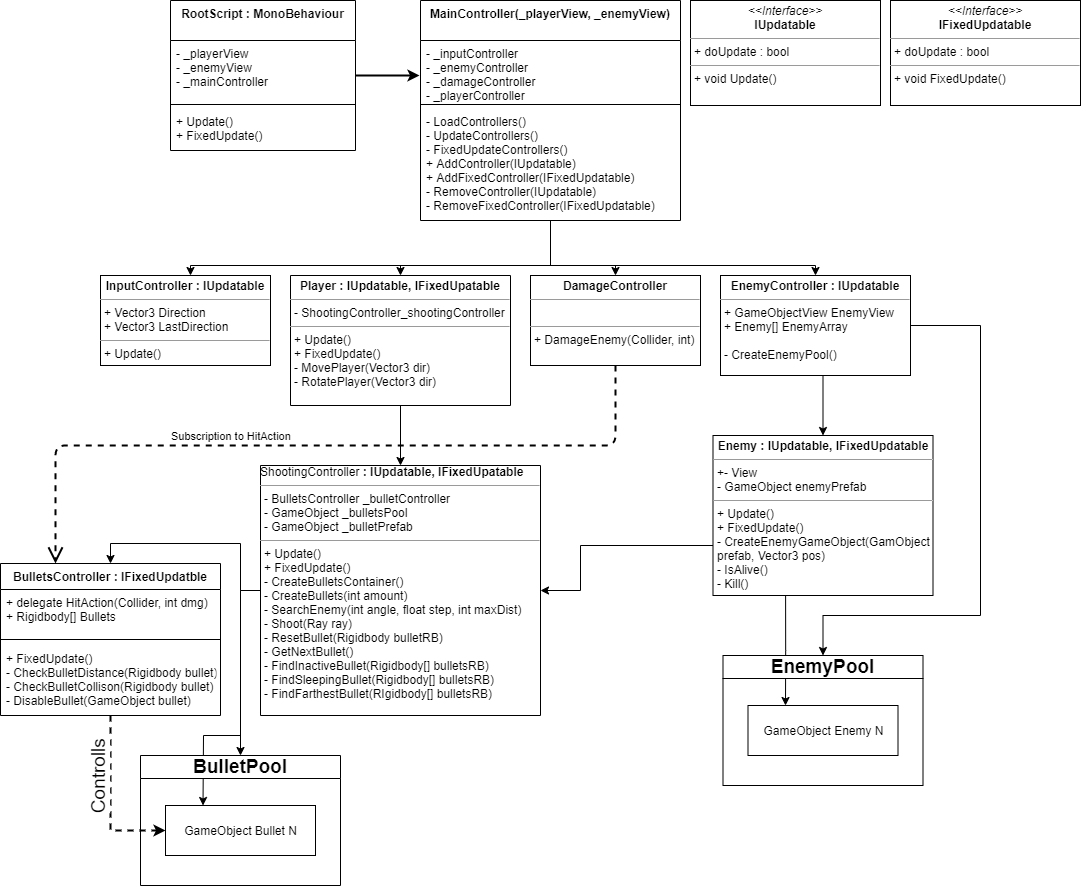

The diagram above was exported from draw.io. Its source (the exported page's mxGraphModel, read from the mxfile embedded in the PNG):
<mxGraphModel dx="1240" dy="782" grid="1" gridSize="10" guides="1" tooltips="1" connect="1" arrows="1" fold="1" page="1" pageScale="1" pageWidth="1169" pageHeight="827" background="none" math="0" shadow="0">
  <root>
    <object label="" id="0">
      <mxCell />
    </object>
    <mxCell id="1" parent="0" />
    <mxCell id="6vVRzuQmHnR-2z16yB4V-138" value="" style="endArrow=classic;html=1;fontSize=19;startSize=0;strokeWidth=1;align=left;verticalAlign=bottom;entryX=0.25;entryY=0;entryDx=0;entryDy=0;rounded=0;" edge="1" parent="1" target="6vVRzuQmHnR-2z16yB4V-137">
      <mxGeometry width="50" height="50" relative="1" as="geometry">
        <mxPoint x="240" y="740" as="sourcePoint" />
        <mxPoint x="510" y="630" as="targetPoint" />
        <Array as="points">
          <mxPoint x="203" y="740" />
        </Array>
      </mxGeometry>
    </mxCell>
    <mxCell id="6vVRzuQmHnR-2z16yB4V-79" style="edgeStyle=orthogonalEdgeStyle;rounded=0;orthogonalLoop=1;jettySize=auto;html=1;endArrow=classic;endFill=1;strokeWidth=2;align=left;verticalAlign=bottom;" edge="1" parent="1" source="6vVRzuQmHnR-2z16yB4V-24">
      <mxGeometry relative="1" as="geometry">
        <mxPoint x="419" y="80" as="targetPoint" />
      </mxGeometry>
    </mxCell>
    <mxCell id="6vVRzuQmHnR-2z16yB4V-24" value="RootScript : MonoBehaviour" style="swimlane;fontStyle=1;align=center;verticalAlign=top;childLayout=stackLayout;horizontal=1;startSize=40;horizontalStack=0;resizeParent=1;resizeParentMax=0;resizeLast=0;collapsible=1;marginBottom=0;" vertex="1" parent="1">
      <mxGeometry x="170" y="5" width="185" height="150" as="geometry">
        <mxRectangle x="450" y="160" width="100" height="26" as="alternateBounds" />
      </mxGeometry>
    </mxCell>
    <mxCell id="6vVRzuQmHnR-2z16yB4V-25" value="- _playerView&#10;- _enemyView&#10;- _mainController" style="text;strokeColor=none;fillColor=none;align=left;verticalAlign=top;spacingLeft=4;spacingRight=4;overflow=hidden;rotatable=0;points=[[0,0.5],[1,0.5]];portConstraint=eastwest;" vertex="1" parent="6vVRzuQmHnR-2z16yB4V-24">
      <mxGeometry y="40" width="185" height="60" as="geometry" />
    </mxCell>
    <mxCell id="6vVRzuQmHnR-2z16yB4V-26" value="" style="line;strokeWidth=1;fillColor=none;align=left;verticalAlign=middle;spacingTop=-1;spacingLeft=3;spacingRight=3;rotatable=0;labelPosition=right;points=[];portConstraint=eastwest;" vertex="1" parent="6vVRzuQmHnR-2z16yB4V-24">
      <mxGeometry y="100" width="185" height="8" as="geometry" />
    </mxCell>
    <mxCell id="6vVRzuQmHnR-2z16yB4V-27" value="+ Update()&#10;+ FixedUpdate()" style="text;strokeColor=none;fillColor=none;align=left;verticalAlign=top;spacingLeft=4;spacingRight=4;overflow=hidden;rotatable=0;points=[[0,0.5],[1,0.5]];portConstraint=eastwest;" vertex="1" parent="6vVRzuQmHnR-2z16yB4V-24">
      <mxGeometry y="108" width="185" height="42" as="geometry" />
    </mxCell>
    <mxCell id="6vVRzuQmHnR-2z16yB4V-49" value="" style="edgeStyle=orthogonalEdgeStyle;rounded=0;orthogonalLoop=1;jettySize=auto;html=1;align=center;verticalAlign=bottom;" edge="1" parent="1" source="6vVRzuQmHnR-2z16yB4V-28" target="6vVRzuQmHnR-2z16yB4V-45">
      <mxGeometry relative="1" as="geometry">
        <Array as="points">
          <mxPoint x="550" y="270" />
          <mxPoint x="815" y="270" />
        </Array>
      </mxGeometry>
    </mxCell>
    <mxCell id="6vVRzuQmHnR-2z16yB4V-50" style="edgeStyle=orthogonalEdgeStyle;rounded=0;orthogonalLoop=1;jettySize=auto;html=1;entryX=0.5;entryY=1;entryDx=0;entryDy=0;align=center;verticalAlign=bottom;" edge="1" parent="1" source="6vVRzuQmHnR-2z16yB4V-28" target="6vVRzuQmHnR-2z16yB4V-44">
      <mxGeometry relative="1" as="geometry">
        <Array as="points">
          <mxPoint x="550" y="270" />
          <mxPoint x="400" y="270" />
        </Array>
      </mxGeometry>
    </mxCell>
    <mxCell id="6vVRzuQmHnR-2z16yB4V-53" style="edgeStyle=orthogonalEdgeStyle;rounded=0;orthogonalLoop=1;jettySize=auto;html=1;align=center;verticalAlign=bottom;" edge="1" parent="1" source="6vVRzuQmHnR-2z16yB4V-28" target="6vVRzuQmHnR-2z16yB4V-43">
      <mxGeometry relative="1" as="geometry">
        <mxPoint x="550" y="300" as="targetPoint" />
        <Array as="points">
          <mxPoint x="550" y="270" />
          <mxPoint x="190" y="270" />
        </Array>
      </mxGeometry>
    </mxCell>
    <mxCell id="6vVRzuQmHnR-2z16yB4V-55" style="edgeStyle=orthogonalEdgeStyle;rounded=0;orthogonalLoop=1;jettySize=auto;html=1;align=center;verticalAlign=bottom;exitX=0.5;exitY=1.001;exitDx=0;exitDy=0;exitPerimeter=0;entryX=0.5;entryY=0;entryDx=0;entryDy=0;" edge="1" parent="1" source="6vVRzuQmHnR-2z16yB4V-31" target="6vVRzuQmHnR-2z16yB4V-54">
      <mxGeometry relative="1" as="geometry">
        <Array as="points">
          <mxPoint x="550" y="270" />
          <mxPoint x="615" y="270" />
        </Array>
      </mxGeometry>
    </mxCell>
    <mxCell id="6vVRzuQmHnR-2z16yB4V-28" value="MainController(_playerView, _enemyView)" style="swimlane;fontStyle=1;align=center;verticalAlign=top;childLayout=stackLayout;horizontal=1;startSize=40;horizontalStack=0;resizeParent=1;resizeParentMax=0;resizeLast=0;collapsible=1;marginBottom=0;" vertex="1" parent="1">
      <mxGeometry x="420" y="5" width="260" height="220" as="geometry">
        <mxRectangle x="450" y="160" width="100" height="26" as="alternateBounds" />
      </mxGeometry>
    </mxCell>
    <mxCell id="6vVRzuQmHnR-2z16yB4V-29" value="- _inputController&#10;- _enemyController&#10;- _damageController&#10;- _playerController" style="text;strokeColor=none;fillColor=none;align=left;verticalAlign=top;spacingLeft=4;spacingRight=4;overflow=hidden;rotatable=0;points=[[0,0.5],[1,0.5]];portConstraint=eastwest;" vertex="1" parent="6vVRzuQmHnR-2z16yB4V-28">
      <mxGeometry y="40" width="260" height="60" as="geometry" />
    </mxCell>
    <mxCell id="6vVRzuQmHnR-2z16yB4V-30" value="" style="line;strokeWidth=1;fillColor=none;align=left;verticalAlign=middle;spacingTop=-1;spacingLeft=3;spacingRight=3;rotatable=0;labelPosition=right;points=[];portConstraint=eastwest;" vertex="1" parent="6vVRzuQmHnR-2z16yB4V-28">
      <mxGeometry y="100" width="260" height="8" as="geometry" />
    </mxCell>
    <mxCell id="6vVRzuQmHnR-2z16yB4V-31" value="- LoadControllers()&#10;- UpdateControllers()&#10;- FixedUpdateControllers()&#10;+ AddController(IUpdatable)&#10;+ AddFixedController(IFixedUpdatable)&#10;- RemoveController(IUpdatable)&#10;- RemoveFixedController(IFixedUpdatable)" style="text;strokeColor=none;fillColor=none;align=left;verticalAlign=top;spacingLeft=4;spacingRight=4;overflow=hidden;rotatable=0;points=[[0,0.5],[1,0.5]];portConstraint=eastwest;" vertex="1" parent="6vVRzuQmHnR-2z16yB4V-28">
      <mxGeometry y="108" width="260" height="112" as="geometry" />
    </mxCell>
    <mxCell id="6vVRzuQmHnR-2z16yB4V-43" value="&lt;p style=&quot;margin: 0px ; margin-top: 4px ; text-align: center&quot;&gt;&lt;b&gt;InputController : IUpdatable&lt;/b&gt;&lt;/p&gt;&lt;hr size=&quot;1&quot;&gt;&lt;p style=&quot;margin: 0px ; margin-left: 4px&quot;&gt;+ Vector3 Direction&lt;/p&gt;&lt;p style=&quot;margin: 0px ; margin-left: 4px&quot;&gt;+ Vector3 LastDirection&lt;/p&gt;&lt;hr size=&quot;1&quot;&gt;&lt;p style=&quot;margin: 0px ; margin-left: 4px&quot;&gt;+ Update()&lt;/p&gt;" style="verticalAlign=top;align=left;overflow=fill;fontSize=12;fontFamily=Helvetica;html=1;" vertex="1" parent="1">
      <mxGeometry x="100" y="280" width="170" height="90" as="geometry" />
    </mxCell>
    <mxCell id="6vVRzuQmHnR-2z16yB4V-63" value="" style="edgeStyle=orthogonalEdgeStyle;rounded=0;orthogonalLoop=1;jettySize=auto;html=1;align=center;verticalAlign=bottom;" edge="1" parent="1" source="6vVRzuQmHnR-2z16yB4V-44" target="6vVRzuQmHnR-2z16yB4V-62">
      <mxGeometry relative="1" as="geometry" />
    </mxCell>
    <mxCell id="6vVRzuQmHnR-2z16yB4V-44" value="&lt;p style=&quot;margin: 0px ; margin-top: 4px ; text-align: center&quot;&gt;&lt;b&gt;Player : IUpdatable, IFixedUpatable&lt;/b&gt;&lt;/p&gt;&lt;hr size=&quot;1&quot;&gt;&lt;p style=&quot;margin: 0px ; margin-left: 4px&quot;&gt;- ShootingController_shootingController&lt;/p&gt;&lt;hr size=&quot;1&quot;&gt;&lt;p style=&quot;margin: 0px ; margin-left: 4px&quot;&gt;+ Update()&lt;/p&gt;&lt;p style=&quot;margin: 0px ; margin-left: 4px&quot;&gt;+ FixedUpdate()&lt;/p&gt;&lt;p style=&quot;margin: 0px ; margin-left: 4px&quot;&gt;- MovePlayer(Vector3 dir)&lt;/p&gt;&lt;p style=&quot;margin: 0px ; margin-left: 4px&quot;&gt;- RotatePlayer(Vector3 dir)&amp;nbsp;&lt;/p&gt;" style="verticalAlign=top;align=left;overflow=fill;fontSize=12;fontFamily=Helvetica;html=1;direction=west;" vertex="1" parent="1">
      <mxGeometry x="290" y="280" width="220" height="130" as="geometry" />
    </mxCell>
    <mxCell id="6vVRzuQmHnR-2z16yB4V-88" value="" style="edgeStyle=orthogonalEdgeStyle;rounded=0;sketch=0;orthogonalLoop=1;jettySize=auto;html=1;endArrow=classic;endFill=1;strokeWidth=1;align=left;verticalAlign=bottom;entryX=0.5;entryY=0;entryDx=0;entryDy=0;exitX=0.5;exitY=1;exitDx=0;exitDy=0;" edge="1" parent="1" source="6vVRzuQmHnR-2z16yB4V-45" target="6vVRzuQmHnR-2z16yB4V-89">
      <mxGeometry relative="1" as="geometry">
        <mxPoint x="655" y="470" as="targetPoint" />
        <Array as="points">
          <mxPoint x="823" y="380" />
        </Array>
      </mxGeometry>
    </mxCell>
    <mxCell id="6vVRzuQmHnR-2z16yB4V-135" style="edgeStyle=orthogonalEdgeStyle;rounded=0;sketch=0;orthogonalLoop=1;jettySize=auto;html=1;fontSize=19;endArrow=classic;endFill=1;startSize=0;strokeWidth=1;align=left;verticalAlign=bottom;exitX=1;exitY=0.5;exitDx=0;exitDy=0;entryX=0.5;entryY=0;entryDx=0;entryDy=0;" edge="1" parent="1" source="6vVRzuQmHnR-2z16yB4V-45" target="6vVRzuQmHnR-2z16yB4V-134">
      <mxGeometry relative="1" as="geometry">
        <mxPoint x="980" y="630" as="targetPoint" />
        <Array as="points">
          <mxPoint x="980" y="330" />
          <mxPoint x="980" y="620" />
          <mxPoint x="823" y="620" />
        </Array>
      </mxGeometry>
    </mxCell>
    <object label="&lt;p style=&quot;margin: 0px ; margin-top: 4px ; text-align: center&quot;&gt;&lt;b&gt;EnemyController : IUpdatable&lt;/b&gt;&lt;/p&gt;&lt;hr size=&quot;1&quot;&gt;&lt;p style=&quot;margin: 0px ; margin-left: 4px&quot;&gt;+ GameObjectView EnemyView&lt;/p&gt;&lt;p style=&quot;margin: 0px ; margin-left: 4px&quot;&gt;+ Enemy[] EnemyArray&lt;/p&gt;&lt;p style=&quot;margin: 0px ; margin-left: 4px&quot;&gt;&lt;br&gt;&lt;/p&gt;&lt;p style=&quot;margin: 0px ; margin-left: 4px&quot;&gt;- CreateEnemyPool()&lt;/p&gt;" id="6vVRzuQmHnR-2z16yB4V-45">
      <mxCell style="verticalAlign=top;align=left;overflow=fill;fontSize=12;fontFamily=Helvetica;html=1;" vertex="1" parent="1">
        <mxGeometry x="720" y="280" width="190" height="100" as="geometry" />
      </mxCell>
    </object>
    <mxCell id="6vVRzuQmHnR-2z16yB4V-54" value="&lt;p style=&quot;margin: 0px ; margin-top: 4px ; text-align: center&quot;&gt;&lt;b&gt;DamageController&lt;/b&gt;&lt;/p&gt;&lt;hr size=&quot;1&quot;&gt;&lt;p style=&quot;margin: 0px ; margin-left: 4px&quot;&gt;&lt;br&gt;&lt;/p&gt;&lt;hr size=&quot;1&quot;&gt;&lt;p style=&quot;margin: 0px ; margin-left: 4px&quot;&gt;+ DamageEnemy(Collider, int)&lt;/p&gt;" style="verticalAlign=top;align=left;overflow=fill;fontSize=12;fontFamily=Helvetica;html=1;" vertex="1" parent="1">
      <mxGeometry x="530" y="280" width="170" height="90" as="geometry" />
    </mxCell>
    <mxCell id="6vVRzuQmHnR-2z16yB4V-73" style="edgeStyle=orthogonalEdgeStyle;rounded=0;orthogonalLoop=1;jettySize=auto;html=1;entryX=0.5;entryY=0;entryDx=0;entryDy=0;strokeWidth=1;align=center;verticalAlign=bottom;" edge="1" parent="1" source="6vVRzuQmHnR-2z16yB4V-62" target="6vVRzuQmHnR-2z16yB4V-69">
      <mxGeometry relative="1" as="geometry" />
    </mxCell>
    <mxCell id="6vVRzuQmHnR-2z16yB4V-74" style="edgeStyle=orthogonalEdgeStyle;rounded=0;orthogonalLoop=1;jettySize=auto;html=1;strokeWidth=1;align=center;verticalAlign=bottom;endArrow=classic;endFill=1;" edge="1" parent="1" source="6vVRzuQmHnR-2z16yB4V-62">
      <mxGeometry relative="1" as="geometry">
        <mxPoint x="240" y="760" as="targetPoint" />
      </mxGeometry>
    </mxCell>
    <mxCell id="6vVRzuQmHnR-2z16yB4V-62" value="ShootingController&lt;b style=&quot;text-align: center&quot;&gt;&amp;nbsp;: IUpdatable, IFixedUpatable&lt;/b&gt;&lt;br&gt;&lt;hr size=&quot;1&quot;&gt;&lt;p style=&quot;margin: 0px ; margin-left: 4px&quot;&gt;- BulletsController _bulletController&lt;/p&gt;&lt;p style=&quot;margin: 0px ; margin-left: 4px&quot;&gt;- GameObject _bulletsPool&lt;/p&gt;&lt;p style=&quot;margin: 0px ; margin-left: 4px&quot;&gt;- GameObject _bulletPrefab&lt;/p&gt;&lt;hr size=&quot;1&quot;&gt;&lt;p style=&quot;margin: 0px ; margin-left: 4px&quot;&gt;+ Update()&lt;/p&gt;&lt;p style=&quot;margin: 0px ; margin-left: 4px&quot;&gt;+ FixedUpdate()&lt;/p&gt;&lt;p style=&quot;margin: 0px ; margin-left: 4px&quot;&gt;- CreateBulletsContainer()&lt;/p&gt;&lt;p style=&quot;margin: 0px ; margin-left: 4px&quot;&gt;- CreateBullets(int amount)&lt;/p&gt;&lt;p style=&quot;margin: 0px ; margin-left: 4px&quot;&gt;- SearchEnemy(int angle, float step, int maxDist)&lt;/p&gt;&lt;p style=&quot;margin: 0px ; margin-left: 4px&quot;&gt;- Shoot(Ray ray)&lt;/p&gt;&lt;p style=&quot;margin: 0px ; margin-left: 4px&quot;&gt;- ResetBullet(Rigidbody bulletRB)&lt;/p&gt;&lt;p style=&quot;margin: 0px ; margin-left: 4px&quot;&gt;- GetNextBullet()&lt;/p&gt;&lt;p style=&quot;margin: 0px ; margin-left: 4px&quot;&gt;- FindInactiveBullet(Rigidbody[] bulletsRB)&lt;/p&gt;&lt;p style=&quot;margin: 0px ; margin-left: 4px&quot;&gt;- FindSleepingBullet(Rigidbody[] bulletsRB)&lt;/p&gt;&lt;p style=&quot;margin: 0px ; margin-left: 4px&quot;&gt;- FindFarthestBullet(RIgidbody[] bulletsRB)&lt;/p&gt;" style="verticalAlign=top;align=left;overflow=fill;fontSize=12;fontFamily=Helvetica;html=1;direction=west;" vertex="1" parent="1">
      <mxGeometry x="260" y="470" width="280" height="250" as="geometry" />
    </mxCell>
    <mxCell id="6vVRzuQmHnR-2z16yB4V-131" style="edgeStyle=orthogonalEdgeStyle;rounded=0;sketch=0;orthogonalLoop=1;jettySize=auto;html=1;entryX=0;entryY=0.5;entryDx=0;entryDy=0;endArrow=classic;endFill=1;startSize=0;strokeWidth=2;align=left;verticalAlign=bottom;dashed=1;" edge="1" parent="1" source="6vVRzuQmHnR-2z16yB4V-69" target="6vVRzuQmHnR-2z16yB4V-137">
      <mxGeometry relative="1" as="geometry">
        <mxPoint x="170" y="824.9999999999998" as="targetPoint" />
      </mxGeometry>
    </mxCell>
    <mxCell id="6vVRzuQmHnR-2z16yB4V-132" value="Controlls" style="edgeLabel;html=1;align=center;verticalAlign=bottom;resizable=0;points=[];horizontal=0;fontSize=19;" vertex="1" connectable="0" parent="6vVRzuQmHnR-2z16yB4V-131">
      <mxGeometry x="-0.0765" relative="1" as="geometry">
        <mxPoint y="-16" as="offset" />
      </mxGeometry>
    </mxCell>
    <mxCell id="6vVRzuQmHnR-2z16yB4V-69" value="BulletsController : IFixedUpdatble" style="swimlane;fontStyle=1;align=center;verticalAlign=top;childLayout=stackLayout;horizontal=1;startSize=26;horizontalStack=0;resizeParent=1;resizeParentMax=0;resizeLast=0;collapsible=1;marginBottom=0;strokeColor=#000000;" vertex="1" parent="1">
      <mxGeometry y="568" width="220" height="152" as="geometry">
        <mxRectangle x="20" y="759" width="230" height="26" as="alternateBounds" />
      </mxGeometry>
    </mxCell>
    <mxCell id="6vVRzuQmHnR-2z16yB4V-70" value="+ delegate HitAction(Collider, int dmg)&#10;+ Rigidbody[] Bullets" style="text;strokeColor=none;fillColor=none;align=left;verticalAlign=top;spacingLeft=4;spacingRight=4;overflow=hidden;rotatable=0;points=[[0,0.5],[1,0.5]];portConstraint=eastwest;" vertex="1" parent="6vVRzuQmHnR-2z16yB4V-69">
      <mxGeometry y="26" width="220" height="44" as="geometry" />
    </mxCell>
    <mxCell id="6vVRzuQmHnR-2z16yB4V-71" value="" style="line;strokeWidth=1;fillColor=none;align=left;verticalAlign=middle;spacingTop=-1;spacingLeft=3;spacingRight=3;rotatable=0;labelPosition=right;points=[];portConstraint=eastwest;" vertex="1" parent="6vVRzuQmHnR-2z16yB4V-69">
      <mxGeometry y="70" width="220" height="12" as="geometry" />
    </mxCell>
    <mxCell id="6vVRzuQmHnR-2z16yB4V-72" value="+ FixedUpdate()&#10;- CheckBulletDistance(Rigidbody bullet)&#10;- CheckBulletCollison(Rigidbody bullet)&#10;- DisableBullet(GameObject bullet)" style="text;strokeColor=none;fillColor=none;align=left;verticalAlign=top;spacingLeft=4;spacingRight=4;overflow=hidden;rotatable=0;points=[[0,0.5],[1,0.5]];portConstraint=eastwest;" vertex="1" parent="6vVRzuQmHnR-2z16yB4V-69">
      <mxGeometry y="82" width="220" height="70" as="geometry" />
    </mxCell>
    <mxCell id="6vVRzuQmHnR-2z16yB4V-75" value="Subscription to HitAction" style="endArrow=open;endSize=12;dashed=1;html=1;strokeWidth=2;align=left;verticalAlign=bottom;exitX=0.5;exitY=1;exitDx=0;exitDy=0;entryX=0.25;entryY=0;entryDx=0;entryDy=0;startSize=0;" edge="1" parent="1" source="6vVRzuQmHnR-2z16yB4V-54" target="6vVRzuQmHnR-2z16yB4V-69">
      <mxGeometry x="0.3852" width="160" relative="1" as="geometry">
        <mxPoint x="430" y="440" as="sourcePoint" />
        <mxPoint x="590" y="440" as="targetPoint" />
        <Array as="points">
          <mxPoint x="615" y="450" />
          <mxPoint x="55" y="450" />
        </Array>
        <mxPoint x="-1" as="offset" />
      </mxGeometry>
    </mxCell>
    <mxCell id="6vVRzuQmHnR-2z16yB4V-127" value="" style="edgeStyle=orthogonalEdgeStyle;rounded=0;sketch=0;orthogonalLoop=1;jettySize=auto;html=1;endArrow=classic;endFill=1;startSize=0;strokeWidth=1;align=left;verticalAlign=bottom;entryX=0.25;entryY=0;entryDx=0;entryDy=0;exitX=0.33;exitY=1;exitDx=0;exitDy=0;exitPerimeter=0;" edge="1" parent="1" source="6vVRzuQmHnR-2z16yB4V-89" target="6vVRzuQmHnR-2z16yB4V-126">
      <mxGeometry relative="1" as="geometry">
        <mxPoint x="785" y="590" as="sourcePoint" />
      </mxGeometry>
    </mxCell>
    <mxCell id="6vVRzuQmHnR-2z16yB4V-128" style="edgeStyle=orthogonalEdgeStyle;rounded=0;sketch=0;orthogonalLoop=1;jettySize=auto;html=1;endArrow=classic;endFill=1;startSize=0;strokeWidth=1;align=left;verticalAlign=bottom;" edge="1" parent="1" source="6vVRzuQmHnR-2z16yB4V-89" target="6vVRzuQmHnR-2z16yB4V-62">
      <mxGeometry relative="1" as="geometry">
        <mxPoint x="550" y="540" as="targetPoint" />
        <Array as="points">
          <mxPoint x="580" y="550" />
          <mxPoint x="580" y="595" />
        </Array>
      </mxGeometry>
    </mxCell>
    <mxCell id="6vVRzuQmHnR-2z16yB4V-89" value="&lt;p style=&quot;margin: 0px ; margin-top: 4px ; text-align: center&quot;&gt;&lt;b&gt;Enemy : IUpdatable, IFixedUpdatable&lt;/b&gt;&lt;/p&gt;&lt;hr size=&quot;1&quot;&gt;&lt;p style=&quot;margin: 0px ; margin-left: 4px&quot;&gt;+- View&lt;/p&gt;&lt;p style=&quot;margin: 0px ; margin-left: 4px&quot;&gt;- GameObject enemyPrefab&lt;/p&gt;&lt;hr size=&quot;1&quot;&gt;&lt;p style=&quot;margin: 0px ; margin-left: 4px&quot;&gt;+ Update()&lt;/p&gt;&lt;p style=&quot;margin: 0px ; margin-left: 4px&quot;&gt;+ FixedUpdate()&lt;/p&gt;&lt;p style=&quot;margin: 0px ; margin-left: 4px&quot;&gt;- CreateEnemyGameObject(GamObject&lt;/p&gt;&lt;p style=&quot;margin: 0px ; margin-left: 4px&quot;&gt;prefab, Vector3 pos)&lt;/p&gt;&lt;p style=&quot;margin: 0px ; margin-left: 4px&quot;&gt;- IsAlive()&lt;/p&gt;&lt;p style=&quot;margin: 0px ; margin-left: 4px&quot;&gt;- Kill()&lt;/p&gt;" style="verticalAlign=top;align=left;overflow=fill;fontSize=12;fontFamily=Helvetica;html=1;" vertex="1" parent="1">
      <mxGeometry x="712.5" y="440" width="220" height="160" as="geometry" />
    </mxCell>
    <mxCell id="6vVRzuQmHnR-2z16yB4V-129" value="&lt;p style=&quot;margin: 0px ; margin-top: 4px ; text-align: center&quot;&gt;&lt;i&gt;&amp;lt;&amp;lt;Interface&amp;gt;&amp;gt;&lt;/i&gt;&lt;br&gt;&lt;b&gt;IUpdatable&lt;/b&gt;&lt;/p&gt;&lt;hr size=&quot;1&quot;&gt;&lt;p style=&quot;margin: 0px ; margin-left: 4px&quot;&gt;+ doUpdate : bool&lt;/p&gt;&lt;hr size=&quot;1&quot;&gt;&lt;p style=&quot;margin: 0px ; margin-left: 4px&quot;&gt;+ void Update()&lt;/p&gt;" style="verticalAlign=top;align=left;overflow=fill;fontSize=12;fontFamily=Helvetica;html=1;strokeColor=#000000;" vertex="1" parent="1">
      <mxGeometry x="690" y="5" width="190" height="105" as="geometry" />
    </mxCell>
    <mxCell id="6vVRzuQmHnR-2z16yB4V-130" value="&lt;p style=&quot;margin: 0px ; margin-top: 4px ; text-align: center&quot;&gt;&lt;i&gt;&amp;lt;&amp;lt;Interface&amp;gt;&amp;gt;&lt;/i&gt;&lt;br&gt;&lt;b&gt;IFixedUpdatable&lt;/b&gt;&lt;/p&gt;&lt;hr size=&quot;1&quot;&gt;&lt;p style=&quot;margin: 0px ; margin-left: 4px&quot;&gt;+ doUpdate : bool&lt;/p&gt;&lt;hr size=&quot;1&quot;&gt;&lt;p style=&quot;margin: 0px ; margin-left: 4px&quot;&gt;+ void FixedUpdate()&lt;/p&gt;" style="verticalAlign=top;align=left;overflow=fill;fontSize=12;fontFamily=Helvetica;html=1;strokeColor=#000000;" vertex="1" parent="1">
      <mxGeometry x="890" y="5" width="190" height="105" as="geometry" />
    </mxCell>
    <mxCell id="6vVRzuQmHnR-2z16yB4V-134" value="EnemyPool" style="swimlane;fontSize=19;strokeColor=#000000;verticalAlign=bottom;" vertex="1" parent="1">
      <mxGeometry x="722.5" y="660" width="200" height="130" as="geometry" />
    </mxCell>
    <mxCell id="6vVRzuQmHnR-2z16yB4V-126" value="GameObject Enemy N" style="html=1;strokeColor=#000000;" vertex="1" parent="6vVRzuQmHnR-2z16yB4V-134">
      <mxGeometry x="25" y="50" width="150" height="50" as="geometry" />
    </mxCell>
    <mxCell id="6vVRzuQmHnR-2z16yB4V-136" value="BulletPool" style="swimlane;fontSize=19;strokeColor=#000000;verticalAlign=bottom;" vertex="1" parent="1">
      <mxGeometry x="140" y="760" width="200" height="130" as="geometry" />
    </mxCell>
    <mxCell id="6vVRzuQmHnR-2z16yB4V-137" value="GameObject Bullet N" style="html=1;strokeColor=#000000;" vertex="1" parent="6vVRzuQmHnR-2z16yB4V-136">
      <mxGeometry x="25" y="50" width="150" height="50" as="geometry" />
    </mxCell>
  </root>
</mxGraphModel>